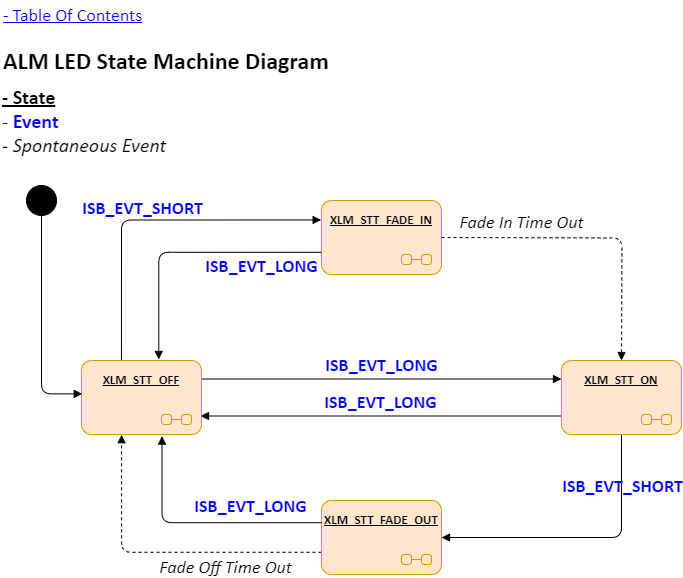

The diagram above was exported from draw.io. Its source (the exported page's mxGraphModel, read from the mxfile embedded in the PNG):
<mxGraphModel dx="1674" dy="844" grid="1" gridSize="10" guides="1" tooltips="1" connect="1" arrows="1" fold="1" page="1" pageScale="1" pageWidth="1169" pageHeight="827" math="0" shadow="0">
  <root>
    <mxCell id="6ozmhGmiz6fwQzgmF94d-0" />
    <mxCell id="6ozmhGmiz6fwQzgmF94d-1" parent="6ozmhGmiz6fwQzgmF94d-0" />
    <mxCell id="wnmwrQLauzi8b8UOh-dv-4" value="&lt;font style=&quot;&quot;&gt;&lt;span style=&quot;font-size: 18px;&quot;&gt;&lt;b&gt;ISB_EVT_SHORT&lt;/b&gt;&lt;/span&gt;&lt;br style=&quot;font-size: 21px;&quot;&gt;&lt;/font&gt;" style="html=1;verticalAlign=bottom;labelBackgroundColor=none;endArrow=block;endFill=1;exitX=0.333;exitY=0.006;exitDx=0;exitDy=0;edgeStyle=orthogonalEdgeStyle;fontColor=#0000FF;fontFamily=Calibri;fontSize=21;exitPerimeter=0;entryX=-0.003;entryY=0.263;entryDx=0;entryDy=0;entryPerimeter=0;" parent="6ozmhGmiz6fwQzgmF94d-1" source="tNmyY6KC3-JQCiYvYXRW-1" target="lTWjYPl3mV08AVJlgfYJ-0" edge="1">
      <mxGeometry x="-0.0512" y="-3" width="160" relative="1" as="geometry">
        <mxPoint x="179" y="360" as="sourcePoint" />
        <mxPoint x="360" y="237" as="targetPoint" />
        <mxPoint as="offset" />
        <Array as="points">
          <mxPoint x="160" y="220" />
          <mxPoint x="360" y="220" />
        </Array>
      </mxGeometry>
    </mxCell>
    <mxCell id="wnmwrQLauzi8b8UOh-dv-5" value="&lt;b style=&quot;font-size: 18px;&quot;&gt;ISB_EVT_SHORT&lt;/b&gt;" style="html=1;verticalAlign=bottom;labelBackgroundColor=none;endArrow=block;endFill=1;exitX=0.5;exitY=1;exitDx=0;exitDy=0;entryX=1;entryY=0.5;entryDx=0;entryDy=0;edgeStyle=orthogonalEdgeStyle;fontColor=#0000FF;fontFamily=Calibri;fontSize=20;" parent="6ozmhGmiz6fwQzgmF94d-1" edge="1">
      <mxGeometry x="-0.5336" y="1" width="160" relative="1" as="geometry">
        <mxPoint x="660" y="434" as="sourcePoint" />
        <mxPoint x="480" y="537" as="targetPoint" />
        <mxPoint as="offset" />
        <Array as="points">
          <mxPoint x="660" y="537" />
        </Array>
      </mxGeometry>
    </mxCell>
    <mxCell id="wnmwrQLauzi8b8UOh-dv-6" value="&lt;font style=&quot;font-size: 18px;&quot;&gt;Fade In Time Out&lt;/font&gt;" style="html=1;verticalAlign=bottom;labelBackgroundColor=none;endArrow=block;endFill=1;dashed=1;exitX=1;exitY=0.5;exitDx=0;exitDy=0;entryX=0.5;entryY=0;entryDx=0;entryDy=0;edgeStyle=orthogonalEdgeStyle;fontStyle=2;fontFamily=Calibri;fontSize=20;" parent="6ozmhGmiz6fwQzgmF94d-1" edge="1">
      <mxGeometry x="-0.4714" y="1" width="160" relative="1" as="geometry">
        <mxPoint x="480" y="237" as="sourcePoint" />
        <mxPoint x="660" y="360" as="targetPoint" />
        <mxPoint as="offset" />
      </mxGeometry>
    </mxCell>
    <mxCell id="wnmwrQLauzi8b8UOh-dv-7" value="&lt;font style=&quot;font-size: 18px;&quot;&gt;Fade Off Time Out&lt;/font&gt;" style="html=1;verticalAlign=bottom;labelBackgroundColor=none;endArrow=block;endFill=1;dashed=1;exitX=0;exitY=0.7;exitDx=0;exitDy=0;edgeStyle=orthogonalEdgeStyle;fontStyle=2;fontFamily=Calibri;fontSize=20;entryX=0.334;entryY=1.003;entryDx=0;entryDy=0;entryPerimeter=0;" parent="6ozmhGmiz6fwQzgmF94d-1" source="tNmyY6KC3-JQCiYvYXRW-0" target="tNmyY6KC3-JQCiYvYXRW-1" edge="1">
      <mxGeometry x="-0.3939" y="29" width="160" relative="1" as="geometry">
        <mxPoint x="360" y="537" as="sourcePoint" />
        <mxPoint x="160" y="440" as="targetPoint" />
        <mxPoint as="offset" />
      </mxGeometry>
    </mxCell>
    <mxCell id="wnmwrQLauzi8b8UOh-dv-8" value="&lt;div style=&quot;text-align: left;&quot;&gt;&lt;span style=&quot;background-color: initial; font-size: 18px;&quot;&gt;&lt;b&gt;ISB_EVT_LONG&lt;/b&gt;&lt;/span&gt;&lt;/div&gt;" style="html=1;verticalAlign=bottom;labelBackgroundColor=none;endArrow=block;endFill=1;exitX=1;exitY=0.25;exitDx=0;exitDy=0;entryX=0;entryY=0.25;entryDx=0;entryDy=0;fontColor=#0000FF;fontFamily=Calibri;fontSize=20;" parent="6ozmhGmiz6fwQzgmF94d-1" edge="1">
      <mxGeometry x="0.0028" width="160" relative="1" as="geometry">
        <mxPoint x="239" y="378.5" as="sourcePoint" />
        <mxPoint x="600" y="378.5" as="targetPoint" />
        <mxPoint as="offset" />
      </mxGeometry>
    </mxCell>
    <mxCell id="wnmwrQLauzi8b8UOh-dv-9" value="&lt;b style=&quot;font-size: 18px; text-align: left;&quot;&gt;ISB_EVT_LONG&lt;/b&gt;" style="html=1;verticalAlign=bottom;labelBackgroundColor=none;endArrow=block;endFill=1;exitX=0;exitY=0.75;exitDx=0;exitDy=0;entryX=1;entryY=0.75;entryDx=0;entryDy=0;fontColor=#0000FF;fontFamily=Calibri;fontSize=20;" parent="6ozmhGmiz6fwQzgmF94d-1" edge="1">
      <mxGeometry width="160" relative="1" as="geometry">
        <mxPoint x="600" y="415.5" as="sourcePoint" />
        <mxPoint x="239" y="415.5" as="targetPoint" />
      </mxGeometry>
    </mxCell>
    <mxCell id="wnmwrQLauzi8b8UOh-dv-10" value="&lt;div style=&quot;font-size: 20px;&quot;&gt;&lt;b style=&quot;font-size: 20px;&quot;&gt;&lt;u style=&quot;font-size: 20px;&quot;&gt;- State&lt;/u&gt;&lt;/b&gt;&lt;/div&gt;&lt;font style=&quot;font-size: 20px;&quot; color=&quot;#0000ff&quot;&gt;- &lt;b&gt;Event&lt;/b&gt;&lt;/font&gt;&lt;div style=&quot;font-size: 20px;&quot;&gt;&lt;i style=&quot;font-size: 20px;&quot;&gt;- Spontaneous Event&lt;/i&gt;&lt;/div&gt;" style="text;html=1;align=left;verticalAlign=middle;whiteSpace=wrap;rounded=0;fontFamily=Calibri;fontSize=20;" parent="6ozmhGmiz6fwQzgmF94d-1" vertex="1">
      <mxGeometry x="39" y="80" width="221" height="80" as="geometry" />
    </mxCell>
    <mxCell id="wnmwrQLauzi8b8UOh-dv-11" value="&lt;h1 style=&quot;margin-top: 0px;&quot;&gt;ALM LED State Machine Diagram&lt;/h1&gt;" style="text;html=1;whiteSpace=wrap;overflow=hidden;rounded=0;fontFamily=Calibri;" parent="6ozmhGmiz6fwQzgmF94d-1" vertex="1">
      <mxGeometry x="40" y="40" width="420" height="40" as="geometry" />
    </mxCell>
    <UserObject label="- Table Of Contents" link="data:page/id,uyasw3Yiyek08_nCWmJ0" id="wnmwrQLauzi8b8UOh-dv-12">
      <mxCell style="text;html=1;align=left;verticalAlign=middle;whiteSpace=wrap;rounded=0;fontStyle=4;fontFamily=Calibri;fontSize=18;fontColor=#0000FF;" parent="6ozmhGmiz6fwQzgmF94d-1" vertex="1">
        <mxGeometry x="40" width="240" height="30" as="geometry" />
      </mxCell>
    </UserObject>
    <UserObject label="&lt;span style=&quot;text-align: left; text-wrap: nowrap; text-decoration-line: underline; font-size: 13px;&quot;&gt;XLM_STT_FADE_IN&lt;/span&gt;" link="data:page/id,orFkOU8U0zL_MudSWksD" id="lTWjYPl3mV08AVJlgfYJ-0">
      <mxCell style="shape=umlState;rounded=1;verticalAlign=top;spacingTop=5;umlStateSymbol=collapseState;absoluteArcSize=1;arcSize=10;html=1;whiteSpace=wrap;fontFamily=Calibri;fontSize=13;fontStyle=1;fillColor=#ffe6cc;strokeColor=#d79b00;" parent="6ozmhGmiz6fwQzgmF94d-1" vertex="1">
        <mxGeometry x="360" y="200" width="120" height="74" as="geometry" />
      </mxCell>
    </UserObject>
    <UserObject label="&lt;span style=&quot;text-align: left; text-wrap: nowrap; text-decoration-line: underline; font-size: 13px;&quot;&gt;XLM_STT_FADE_OUT&lt;/span&gt;" link="data:page/id,orFkOU8U0zL_MudSWksD" id="tNmyY6KC3-JQCiYvYXRW-0">
      <mxCell style="shape=umlState;rounded=1;verticalAlign=top;spacingTop=5;umlStateSymbol=collapseState;absoluteArcSize=1;arcSize=10;html=1;whiteSpace=wrap;fontFamily=Calibri;fontSize=13;fontStyle=1;fillColor=#ffe6cc;strokeColor=#d79b00;" parent="6ozmhGmiz6fwQzgmF94d-1" vertex="1">
        <mxGeometry x="360" y="500" width="120" height="74" as="geometry" />
      </mxCell>
    </UserObject>
    <UserObject label="&lt;span style=&quot;text-align: left; text-wrap: nowrap; text-decoration-line: underline; font-size: 13px;&quot;&gt;XLM_STT_OFF&lt;/span&gt;" link="data:page/id,orFkOU8U0zL_MudSWksD" id="tNmyY6KC3-JQCiYvYXRW-1">
      <mxCell style="shape=umlState;rounded=1;verticalAlign=top;spacingTop=5;umlStateSymbol=collapseState;absoluteArcSize=1;arcSize=10;html=1;whiteSpace=wrap;fontFamily=Calibri;fontSize=13;fontStyle=1;fillColor=#ffe6cc;strokeColor=#d79b00;" parent="6ozmhGmiz6fwQzgmF94d-1" vertex="1">
        <mxGeometry x="120" y="360" width="120" height="74" as="geometry" />
      </mxCell>
    </UserObject>
    <UserObject label="&lt;span style=&quot;text-align: left; text-wrap: nowrap; text-decoration-line: underline; font-size: 13px;&quot;&gt;XLM_STT_ON&lt;/span&gt;" link="data:page/id,orFkOU8U0zL_MudSWksD" id="tNmyY6KC3-JQCiYvYXRW-2">
      <mxCell style="shape=umlState;rounded=1;verticalAlign=top;spacingTop=5;umlStateSymbol=collapseState;absoluteArcSize=1;arcSize=10;html=1;whiteSpace=wrap;fontFamily=Calibri;fontSize=13;fontStyle=1;fillColor=#ffe6cc;strokeColor=#d79b00;" parent="6ozmhGmiz6fwQzgmF94d-1" vertex="1">
        <mxGeometry x="600" y="360" width="120" height="74" as="geometry" />
      </mxCell>
    </UserObject>
    <mxCell id="Pye1PIDtDyDjNgdtEQMQ-0" value="" style="ellipse;fillColor=strokeColor;html=1;" parent="6ozmhGmiz6fwQzgmF94d-1" vertex="1">
      <mxGeometry x="65" y="185" width="30" height="30" as="geometry" />
    </mxCell>
    <mxCell id="Pye1PIDtDyDjNgdtEQMQ-1" value="" style="html=1;verticalAlign=bottom;labelBackgroundColor=none;endArrow=block;endFill=1;edgeStyle=elbowEdgeStyle;fontColor=#0000FF;fontFamily=Calibri;fontSize=20;exitX=0.5;exitY=1;exitDx=0;exitDy=0;entryX=0.006;entryY=0.451;entryDx=0;entryDy=0;entryPerimeter=0;" parent="6ozmhGmiz6fwQzgmF94d-1" source="Pye1PIDtDyDjNgdtEQMQ-0" target="tNmyY6KC3-JQCiYvYXRW-1" edge="1">
      <mxGeometry x="-0.881" y="61" width="160" relative="1" as="geometry">
        <mxPoint x="810" y="712" as="sourcePoint" />
        <mxPoint x="120" y="393" as="targetPoint" />
        <Array as="points">
          <mxPoint x="80" y="380" />
        </Array>
        <mxPoint as="offset" />
      </mxGeometry>
    </mxCell>
    <mxCell id="Y-IptZfZKSXEF-zURMA1-0" value="&lt;b style=&quot;font-size: 18px; text-align: left;&quot;&gt;ISB_EVT_LONG&lt;/b&gt;" style="html=1;verticalAlign=bottom;labelBackgroundColor=none;endArrow=block;endFill=1;exitX=0;exitY=0.3;exitDx=0;exitDy=0;entryX=0.671;entryY=1.022;entryDx=0;entryDy=0;fontColor=#0000FF;fontFamily=Calibri;fontSize=20;entryPerimeter=0;edgeStyle=orthogonalEdgeStyle;" parent="6ozmhGmiz6fwQzgmF94d-1" source="tNmyY6KC3-JQCiYvYXRW-0" target="tNmyY6KC3-JQCiYvYXRW-1" edge="1">
      <mxGeometry x="-0.4196" y="-2" width="160" relative="1" as="geometry">
        <mxPoint x="610" y="425.5" as="sourcePoint" />
        <mxPoint x="249" y="425.5" as="targetPoint" />
        <mxPoint as="offset" />
      </mxGeometry>
    </mxCell>
    <mxCell id="Y-IptZfZKSXEF-zURMA1-1" value="&lt;b style=&quot;font-size: 18px; text-align: left;&quot;&gt;ISB_EVT_LONG&lt;/b&gt;" style="html=1;verticalAlign=bottom;labelBackgroundColor=none;endArrow=block;endFill=1;exitX=0;exitY=0.7;exitDx=0;exitDy=0;entryX=0.644;entryY=-0.014;entryDx=0;entryDy=0;fontColor=#0000FF;fontFamily=Calibri;fontSize=20;entryPerimeter=0;edgeStyle=orthogonalEdgeStyle;" parent="6ozmhGmiz6fwQzgmF94d-1" source="lTWjYPl3mV08AVJlgfYJ-0" target="tNmyY6KC3-JQCiYvYXRW-1" edge="1">
      <mxGeometry x="-0.5553" y="28" width="160" relative="1" as="geometry">
        <mxPoint x="370" y="532" as="sourcePoint" />
        <mxPoint x="215" y="444" as="targetPoint" />
        <mxPoint as="offset" />
      </mxGeometry>
    </mxCell>
  </root>
</mxGraphModel>